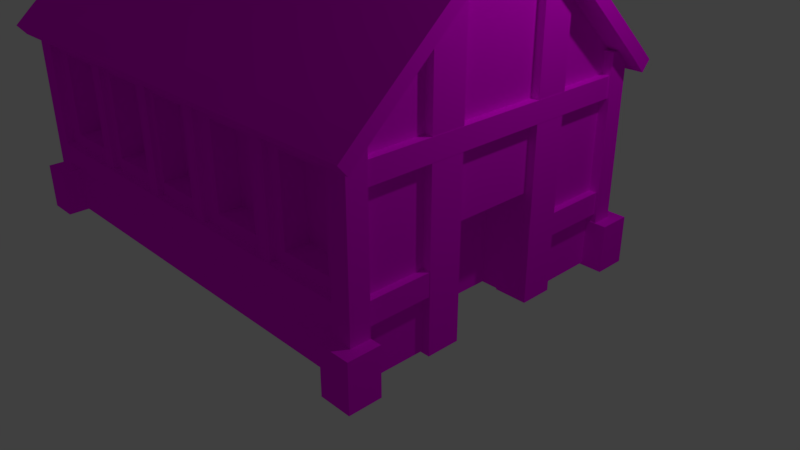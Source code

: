 # Source: townhall.blend  (saved by Blender 2.78.0; exported with 4.5.12 LTS)
import bpy
from mathutils import Matrix  # noqa: F401  (used for matrix-valued properties, if any)

bpy.ops.wm.read_factory_settings(use_empty=True)
scene = bpy.context.scene
scene.name = 'Scene'

# ---- collections
col_collection_1 = bpy.data.collections.new('Collection 1'); scene.collection.children.link(col_collection_1)

# ---- images (referenced by path relative to the original .blend; pixels are not part of the script)
import os
ASSET_DIR = os.environ.get("B2B_ASSET_DIR", "")  # directory of the original .blend (textures are referenced by path, not embedded)
HERE = os.path.dirname(os.path.abspath(__file__))  # packed textures are extracted next to this script under _unpacked/

def load_image(name, relpath, width, height, colorspace="sRGB"):
    """Load a texture the original file referenced (path relative to the .blend, or extracted next to this script)."""
    p = next((c for c in (os.path.join(HERE, relpath), os.path.join(ASSET_DIR, relpath)) if relpath and os.path.exists(c)), "")
    if p:
        img = bpy.data.images.load(p, check_existing=True)
        img.name = name
    else:  # same state as the original file: an image datablock whose file is absent (Cycles renders it pink)
        img = bpy.data.images.new(name, width, height)
        img.source = "FILE"
        img.filepath = "//" + (relpath or name)
    img.colorspace_settings.name = colorspace
    return img
img_brown_png = load_image('Brown.png', 'Brown.png', 1024, 1024, 'sRGB')
img_gray_png = load_image('Gray.png', 'Gray.png', 1024, 1024, 'sRGB')
img_orange_light_png = load_image('Orange Light.png', 'Orange Light.png', 1024, 1024, 'sRGB')
img_black_png = load_image('Black.png', 'Black.png', 1024, 1024, 'sRGB')
img_orange_dark_png = load_image('Orange Dark.png', 'Orange Dark.png', 1024, 1024, 'sRGB')

# ---- materials (node trees are filled in below, after node groups)
mat_brown = bpy.data.materials.new('Brown')
mat_brown.alpha_threshold = 0.0
mat_brown.roughness = 0.5
mat_brown.line_color = (0.0, 0.0, 0.0, 1.0)
mat_gray = bpy.data.materials.new('Gray')
mat_gray.alpha_threshold = 0.0
mat_gray.roughness = 0.5
mat_orange_light = bpy.data.materials.new('Orange Light')
mat_orange_light.alpha_threshold = 0.0
mat_orange_light.roughness = 0.5
mat_black = bpy.data.materials.new('Black')
mat_black.alpha_threshold = 0.0
mat_black.roughness = 0.5
mat_orange_dark = bpy.data.materials.new('Orange Dark')
mat_orange_dark.alpha_threshold = 0.0
mat_orange_dark.roughness = 0.5

# ---- material node trees
mat_brown.use_nodes = True; mat_brown.node_tree.nodes.clear()
_N = mat_brown.node_tree.nodes; _L = mat_brown.node_tree.links
n0 = _N.new('ShaderNodeOutputMaterial'); n0.name = 'Material Output'; n0.location = (300, 300)
n1 = _N.new('ShaderNodeBsdfDiffuse'); n1.name = 'Diffuse BSDF'; n1.location = (10, 300)
n2 = _N.new('ShaderNodeTexImage'); n2.name = 'Image Texture'; n2.location = (-180, 300)
n2.width = 140
n2.image = img_brown_png
_L.new(n1.outputs[0], n0.inputs[0])
_L.new(n2.outputs[0], n1.inputs[0])
n0.is_active_output = True
mat_gray.use_nodes = True; mat_gray.node_tree.nodes.clear()
_N = mat_gray.node_tree.nodes; _L = mat_gray.node_tree.links
n0 = _N.new('ShaderNodeOutputMaterial'); n0.name = 'Material Output'; n0.location = (300, 300)
n1 = _N.new('ShaderNodeBsdfDiffuse'); n1.name = 'Diffuse BSDF'; n1.location = (10, 300)
n2 = _N.new('ShaderNodeTexImage'); n2.name = 'Image Texture'; n2.location = (-180, 300)
n2.width = 140
n2.image = img_gray_png
_L.new(n1.outputs[0], n0.inputs[0])
_L.new(n2.outputs[0], n1.inputs[0])
n0.is_active_output = True
mat_orange_light.use_nodes = True; mat_orange_light.node_tree.nodes.clear()
_N = mat_orange_light.node_tree.nodes; _L = mat_orange_light.node_tree.links
n0 = _N.new('ShaderNodeOutputMaterial'); n0.name = 'Material Output'; n0.location = (300, 300)
n1 = _N.new('ShaderNodeBsdfDiffuse'); n1.name = 'Diffuse BSDF'; n1.location = (10, 300)
n2 = _N.new('ShaderNodeTexImage'); n2.name = 'Image Texture'; n2.location = (-180, 300)
n2.width = 140
n2.image = img_orange_light_png
_L.new(n1.outputs[0], n0.inputs[0])
_L.new(n2.outputs[0], n1.inputs[0])
n0.is_active_output = True
mat_black.use_nodes = True; mat_black.node_tree.nodes.clear()
_N = mat_black.node_tree.nodes; _L = mat_black.node_tree.links
n0 = _N.new('ShaderNodeOutputMaterial'); n0.name = 'Material Output'; n0.location = (300, 300)
n1 = _N.new('ShaderNodeBsdfDiffuse'); n1.name = 'Diffuse BSDF'; n1.location = (10, 300)
n2 = _N.new('ShaderNodeTexImage'); n2.name = 'Image Texture'; n2.location = (-180, 300)
n2.width = 140
n2.image = img_black_png
_L.new(n1.outputs[0], n0.inputs[0])
_L.new(n2.outputs[0], n1.inputs[0])
n0.is_active_output = True
mat_orange_dark.use_nodes = True; mat_orange_dark.node_tree.nodes.clear()
_N = mat_orange_dark.node_tree.nodes; _L = mat_orange_dark.node_tree.links
n0 = _N.new('ShaderNodeOutputMaterial'); n0.name = 'Material Output'; n0.location = (300, 300)
n1 = _N.new('ShaderNodeBsdfDiffuse'); n1.name = 'Diffuse BSDF'; n1.location = (10, 300)
n2 = _N.new('ShaderNodeTexImage'); n2.name = 'Image Texture'; n2.location = (-180, 300)
n2.width = 140
n2.image = img_orange_dark_png
_L.new(n1.outputs[0], n0.inputs[0])
_L.new(n2.outputs[0], n1.inputs[0])
n0.is_active_output = True

# ---- world
world_world = bpy.data.worlds.new('World'); scene.world = world_world
world_world.color = (0.05088, 0.05088, 0.05088)
world_world.use_sun_shadow = False
world_world.sun_shadow_jitter_overblur = 0.0
world_world.cycles.sampling_method = 'MANUAL'

# ---- cameras
cam_camera = bpy.data.cameras.new('Camera')
cam_camera.clip_end = 100.0
cam_camera.lens = 35.0
cam_camera.sensor_width = 32.0
cam_camera.sensor_height = 18.0
cam_camera.ortho_scale = 7.314
cam_camera.dof.focus_distance = 0.0

# ---- lights
light_lamp = bpy.data.lights.new('Lamp', 'POINT')
light_lamp.transmission_factor = 0.0
light_lamp.cutoff_distance = 30.0
light_lamp.energy = 100.0
light_lamp.shadow_buffer_clip_start = 1.001
light_lamp.shadow_soft_size = 0.1
light_lamp.shadow_maximum_resolution = 0.006
light_lamp.use_absolute_resolution = True

# ---- meshes
me_cube = bpy.data.meshes.new('Cube')
me_cube.from_pydata([(-0.119, -0.8421, 0.5746), (-0.119, -0.8421, 1.137), (0.2378, -0.8421, 0.5746), (0.2378, -0.8421, 1.137), (0.493, -0.8421, 0.5746), (0.493, -0.8421, 1.137), (0.8498, -0.8421, 0.5746), (0.8498, -0.8421, 1.137), (-0.7142, -0.8421, 0.5746), (-0.7142, -0.8421, 1.137), (-0.3575, -0.8421, 0.5746), (-0.3575, -0.8421, 1.137), (-1.246, -0.8421, 0.5746), (-1.246, -0.8421, 1.137), (-0.8889, -0.8421, 0.5746), (-0.8889, -0.8421, 1.137), (-1.841, -0.8421, 0.5746), (-1.841, -0.8421, 1.137), (-1.484, -0.8421, 0.5746), (-1.484, -0.8421, 1.137), (-0.119, 0.8298, 0.5746), (-0.119, 0.8298, 1.137), (0.2378, 0.8298, 0.5746), (0.2378, 0.8298, 1.137), (0.493, 0.8298, 0.5746), (0.493, 0.8298, 1.137), (0.8498, 0.8298, 0.5746), (0.8498, 0.8298, 1.137), (-0.7142, 0.8298, 0.5746), (-0.7142, 0.8298, 1.137), (-0.3575, 0.8298, 0.5746), (-0.3575, 0.8298, 1.137), (-1.246, 0.8298, 0.5746), (-1.246, 0.8298, 1.137), (-0.8889, 0.8298, 0.5746), (-0.8889, 0.8298, 1.137), (-1.841, 0.8298, 0.5746), (-1.841, 0.8298, 1.137), (-1.484, 0.8298, 0.5746), (-1.484, 0.8298, 1.137), (1.0, 1.0, -0.01191), (1.0, -1.0, -0.01191), (-2.01, -1.0, -0.01191), (-2.01, 1.0, -0.01191), (1.0, 1.0, 1.333), (1.0, -1.0, 1.333), (-2.01, -1.0, 1.333), (-2.01, 1.0, 1.333), (1.0, 0.0765, 2.163), (1.0, -0.0765, 2.163), (-2.01, 0.0765, 2.163), (-2.01, -0.0765, 2.163), (1.0, 1.052, 1.402), (-2.01, 1.052, 1.402), (1.0, 0.1121, 2.231), (-2.01, 0.1121, 2.231), (1.0, -1.052, 1.402), (-2.01, -1.052, 1.402), (1.0, -0.1121, 2.231), (-2.01, -0.1121, 2.231), (1.0, 0.04454, 2.291), (1.0, -0.04454, 2.291), (-2.01, 0.04454, 2.291), (-2.01, -0.04454, 2.291), (1.0, 0.09696, 2.253), (-2.01, 0.09696, 2.253), (1.0, -0.09696, 2.253), (-2.01, -0.09696, 2.253), (1.0, 0.2864, -0.01404), (1.0, -0.2864, -0.01404), (1.0, 0.2864, 0.6717), (1.0, -0.2864, 0.6717), (1.0, 1.111, 1.228), (-2.01, 1.111, 1.228), (1.0, -1.111, 1.228), (-2.01, -1.111, 1.228), (1.0, 1.169, 1.296), (-2.01, 1.169, 1.296), (1.0, -1.169, 1.296), (-2.01, -1.169, 1.296), (0.724, 0.2864, -0.01404), (0.724, -0.2864, -0.01404), (0.724, 0.2864, 0.6717), (0.724, -0.2864, 0.6717), (0.932, -1.057, -0.02353), (0.932, -1.057, 1.362), (0.932, -0.925, -0.02353), (0.932, -0.925, 1.362), (1.065, -1.057, -0.02353), (1.065, -1.057, 1.362), (1.065, -0.925, -0.02353), (1.065, -0.925, 1.362), (0.932, 0.927, -0.02353), (0.932, 0.927, 1.362), (0.932, 1.059, -0.02353), (0.932, 1.059, 1.362), (1.065, 0.927, -0.02353), (1.065, 0.927, 1.362), (1.065, 1.059, -0.02353), (1.065, 1.059, 1.362), (-2.083, 0.927, -0.02353), (-2.083, 0.927, 1.362), (-2.083, 1.059, -0.02353), (-2.083, 1.059, 1.362), (-1.951, 0.927, -0.02353), (-1.951, 0.927, 1.362), (-1.951, 1.059, -0.02353), (-1.951, 1.059, 1.362), (-2.083, -1.055, -0.02353), (-2.083, -1.055, 1.362), (-2.083, -0.9224, -0.02353), (-2.083, -0.9224, 1.362), (-1.951, -1.055, -0.02353), (-1.951, -1.055, 1.362), (-1.951, -0.9224, -0.02353), (-1.951, -0.9224, 1.362), (-2.083, 0.9443, 0.3504), (-2.083, -0.9371, 0.3504), (-2.083, 0.9443, 0.4829), (-2.083, -0.9371, 0.4829), (-1.951, 0.9443, 0.3504), (-1.951, -0.9371, 0.3504), (-1.951, 0.9443, 0.4829), (-1.951, -0.9371, 0.4829), (-1.976, -1.056, 0.3588), (0.9422, -1.056, 0.3588), (-1.976, -1.056, 0.4913), (0.9422, -1.056, 0.4913), (-1.976, -0.9231, 0.3588), (0.9422, -0.9231, 0.3588), (-1.976, -0.9231, 0.4913), (0.9422, -0.9231, 0.4913), (-1.976, 0.9276, 0.3588), (0.9422, 0.9276, 0.3588), (-1.976, 0.9276, 0.4913), (0.9422, 0.9276, 0.4913), (-1.976, 1.06, 0.3588), (0.9422, 1.06, 0.3588), (-1.976, 1.06, 0.4913), (0.9422, 1.06, 0.4913), (0.3142, 0.9465, 0.3747), (0.3142, 0.9465, 1.352), (0.3142, 1.04, 0.3747), (0.3142, 1.04, 1.352), (0.4077, 0.9465, 0.3747), (0.4077, 0.9465, 1.352), (0.4077, 1.04, 0.3747), (0.4077, 1.04, 1.352), (-0.328, 0.9465, 0.3747), (-0.328, 0.9465, 1.352), (-0.328, 1.04, 0.3747), (-0.328, 1.04, 1.352), (-0.2345, 0.9465, 0.3747), (-0.2345, 0.9465, 1.352), (-0.2345, 1.04, 0.3747), (-0.2345, 1.04, 1.352), (-0.8327, 0.9465, 0.3747), (-0.8327, 0.9465, 1.352), (-0.8327, 1.04, 0.3747), (-0.8327, 1.04, 1.352), (-0.7392, 0.9465, 0.3747), (-0.7392, 0.9465, 1.352), (-0.7392, 1.04, 0.3747), (-0.7392, 1.04, 1.352), (-1.398, 0.9465, 0.3747), (-1.398, 0.9465, 1.352), (-1.398, 1.04, 0.3747), (-1.398, 1.04, 1.352), (-1.304, 0.9465, 0.3747), (-1.304, 0.9465, 1.352), (-1.304, 1.04, 0.3747), (-1.304, 1.04, 1.352), (0.3142, -1.037, 0.3747), (0.3142, -1.037, 1.352), (0.3142, -0.9432, 0.3747), (0.3142, -0.9432, 1.352), (0.4077, -1.037, 0.3747), (0.4077, -1.037, 1.352), (0.4077, -0.9432, 0.3747), (0.4077, -0.9432, 1.352), (-0.328, -1.037, 0.3747), (-0.328, -1.037, 1.352), (-0.328, -0.9432, 0.3747), (-0.328, -0.9432, 1.352), (-0.2345, -1.037, 0.3747), (-0.2345, -1.037, 1.352), (-0.2345, -0.9432, 0.3747), (-0.2345, -0.9432, 1.352), (-0.8327, -1.037, 0.3747), (-0.8327, -1.037, 1.352), (-0.8327, -0.9432, 0.3747), (-0.8327, -0.9432, 1.352), (-0.7392, -1.037, 0.3747), (-0.7392, -1.037, 1.352), (-0.7392, -0.9432, 0.3747), (-0.7392, -0.9432, 1.352), (-1.398, -1.037, 0.3747), (-1.398, -1.037, 1.352), (-1.398, -0.9432, 0.3747), (-1.398, -0.9432, 1.352), (-1.304, -1.037, 0.3747), (-1.304, -1.037, 1.352), (-1.304, -0.9432, 0.3747), (-1.304, -0.9432, 1.352), (1.151, 0.0765, 2.163), (1.151, -0.0765, 2.163), (1.151, -0.1121, 2.231), (1.151, -0.09696, 2.253), (1.151, 1.0, 1.333), (1.151, -1.0, 1.333), (1.151, 0.1121, 2.231), (1.151, 1.052, 1.402), (1.151, -1.052, 1.402), (1.151, 0.04454, 2.291), (1.151, -0.04454, 2.291), (1.151, 0.09696, 2.253), (1.151, 1.169, 1.296), (1.151, 1.111, 1.228), (1.151, -1.169, 1.296), (1.151, -1.111, 1.228), (-2.161, -0.09696, 2.253), (-2.161, -0.1121, 2.231), (-2.161, -0.0765, 2.163), (-2.161, 0.0765, 2.163), (-2.161, 1.0, 1.333), (-2.161, -1.0, 1.333), (-2.161, 1.052, 1.402), (-2.161, 0.1121, 2.231), (-2.161, -1.052, 1.402), (-2.161, -0.04454, 2.291), (-2.161, 0.04454, 2.291), (-2.161, 0.09696, 2.253), (-2.161, 1.111, 1.228), (-2.161, 1.169, 1.296), (-2.161, -1.169, 1.296), (-2.161, -1.111, 1.228), (-0.8889, 1.0, 0.5746), (-1.246, 1.0, 0.5746), (-1.484, 1.0, 1.137), (-1.841, 1.0, 1.137), (-0.3575, 1.0, 0.5746), (-0.3575, 1.0, 0.8684), (-0.3575, 1.0, 1.137), (-0.7142, 1.0, 0.5746), (-1.484, 1.0, 0.5746), (-1.841, 1.0, 0.5746), (-0.7142, 1.0, 1.137), (-0.8889, 1.0, 1.137), (-1.246, 1.0, 1.137), (-1.841, 1.0, 0.8427), (-1.841, -1.0, 0.5746), (-1.484, -1.0, 0.5746), (-0.8889, -1.0, 1.137), (-0.7142, -1.0, 1.137), (-0.7142, -1.0, 0.7542), (-0.7142, -1.0, 0.5746), (-0.8889, -1.0, 0.8233), (-0.8889, -1.0, 0.5746), (-1.246, -1.0, 0.5746), (-1.246, -1.0, 1.137), (-1.484, -1.0, 1.137), (-1.841, -1.0, 1.137), (-1.841, -1.0, 0.8878), (-0.3575, -1.0, 0.5746), (-0.3575, -1.0, 1.137), (-0.119, 1.0, 1.137), (-0.119, 1.0, 0.8427), (-0.119, 1.0, 0.5746), (0.2378, 1.0, 0.5746), (0.2378, 1.0, 1.137), (-0.119, -1.0, 0.5746), (-0.119, -1.0, 1.137), (0.2378, -1.0, 1.137), (0.2378, -1.0, 0.8233), (0.2378, -1.0, 0.5746), (0.493, 1.0, 0.5746), (0.493, 1.0, 1.137), (0.8498, 1.0, 1.137), (0.493, -1.0, 1.137), (0.493, -1.0, 0.8878), (0.493, -1.0, 0.5746), (0.8498, -1.0, 1.137), (0.8498, -1.0, 0.5746), (0.8498, 1.0, 0.5746), (0.926, -1.138, -0.02591), (0.926, -1.138, 0.2888), (0.926, -0.925, -0.02591), (0.926, -0.925, 0.2888), (1.139, -1.138, -0.02591), (1.139, -1.138, 0.2888), (1.139, -0.925, -0.02591), (1.139, -0.925, 0.2888), (0.926, 0.9237, -0.02591), (0.926, 0.9237, 0.2888), (0.926, 1.137, -0.02591), (0.926, 1.137, 0.2888), (1.139, 0.9237, -0.02591), (1.139, 0.9237, 0.2888), (1.139, 1.137, -0.02591), (1.139, 1.137, 0.2888), (-2.154, 0.9237, -0.02591), (-2.154, 0.9237, 0.2888), (-2.154, 1.137, -0.02591), (-2.154, 1.137, 0.2888), (-1.941, 0.9237, -0.02591), (-1.941, 0.9237, 0.2888), (-1.941, 1.137, -0.02591), (-1.941, 1.137, 0.2888), (-2.154, -1.132, -0.02591), (-2.154, -1.132, 0.2888), (-2.154, -0.9189, -0.02591), (-2.154, -0.9189, 0.2888), (-1.941, -1.132, -0.02591), (-1.941, -1.132, 0.2888), (-1.941, -0.9189, -0.02591), (-1.941, -0.9189, 0.2888), (-1.054, 0.756, 1.663), (-1.509, 0.756, 1.663), (-1.054, 0.3572, 2.012), (-1.509, 0.3572, 2.012), (-1.054, 0.756, 2.314), (-1.509, 0.756, 2.314), (-1.054, 0.3572, 2.321), (-1.509, 0.3572, 2.321), (-0.9834, 0.8181, 2.313), (-1.58, 0.8181, 2.313), (-0.9834, 0.295, 2.322), (-1.58, 0.295, 2.322), (-0.9834, 0.8208, 2.459), (-1.58, 0.8208, 2.459), (-0.9834, 0.2978, 2.468), (-1.58, 0.2978, 2.468), (-1.124, 0.6974, 2.461), (-1.439, 0.6974, 2.461), (-1.124, 0.4212, 2.466), (-1.439, 0.4212, 2.466), (-1.124, 0.689, 2.008), (-1.439, 0.689, 2.008), (-1.124, 0.4128, 2.013), (-1.439, 0.4128, 2.013), (0.8936, -0.9738, 1.09), (0.8936, -0.9738, 1.224), (0.8936, 0.9789, 1.09), (0.8936, 0.9789, 1.224), (1.053, -0.9738, 1.09), (1.053, -0.9738, 1.224), (1.053, 0.9789, 1.09), (1.053, 0.9789, 1.224), (-2.069, -0.9738, 1.09), (-2.069, -0.9738, 1.224), (-2.069, 0.9789, 1.09), (-2.069, 0.9789, 1.224), (-1.909, -0.9738, 1.09), (-1.909, -0.9738, 1.224), (-1.909, 0.9789, 1.09), (-1.909, 0.9789, 1.224), (0.8331, -0.5065, -0.02429), (0.8331, -0.5065, 1.799), (0.8331, -0.2876, -0.02429), (0.8331, -0.2876, 1.985), (1.052, -0.5065, -0.02429), (1.052, -0.5065, 1.799), (1.052, -0.2876, -0.02429), (1.052, -0.2876, 1.985), (0.8331, 0.2893, -0.02429), (0.8331, 0.2893, 1.991), (0.8331, 0.5082, -0.02429), (0.8331, 0.5082, 1.841), (1.052, 0.2893, -0.02429), (1.052, 0.2893, 1.991), (1.052, 0.5082, -0.02429), (1.052, 0.5082, 1.841), (-0.5052, -1.0, -0.01191), (0.8706, -1.0, 0.4934), (-0.8327, -1.037, 0.51), (0.3142, -1.037, 0.511), (-0.2345, -1.037, 0.5105), (-0.328, -1.037, 0.5105), (-0.7392, -1.037, 0.5101), (0.4077, -1.037, 0.5111), (-1.141, -1.0, 0.4917), (-1.304, -1.037, 0.5048), (-1.398, -1.037, 0.5048), (-1.95, -1.0, 0.4918), (-2.01, -0.9166, 0.4702), (-2.01, 0.91, 0.4702), (0.8694, 1.0, 0.4852), (-1.398, 1.04, 0.5122), (-0.328, 1.04, 0.5123), (-1.304, 1.04, 0.5122), (-0.2345, 1.04, 0.5124), (-0.8327, 1.04, 0.5123), (0.3142, 1.04, 0.5124), (-0.7392, 1.04, 0.5123), (0.4077, 1.04, 0.5124), (-1.945, 1.0, 0.4848), (0.8675, 1.0, 0.4892), (0.9313, 1.0, 0.4894), (0.9033, -0.9524, 0.3458), (0.9033, -0.9524, 0.491), (0.9033, -0.2877, 0.3458), (0.9033, -0.2877, 0.491), (1.049, -0.9524, 0.3458), (1.049, -0.9524, 0.491), (1.049, -0.2877, 0.3458), (1.049, -0.2877, 0.491), (0.9033, 0.2873, 0.3458), (0.9033, 0.2873, 0.491), (0.9033, 0.952, 0.3458), (0.9033, 0.952, 0.491), (1.049, 0.2873, 0.3458), (1.049, 0.2873, 0.491), (1.049, 0.952, 0.3458), (1.049, 0.952, 0.491), (-2.07, -0.4163, -0.02429), (-2.07, -0.4163, 1.887), (-2.07, -0.2139, -0.02429), (-2.07, -0.2139, 2.117), (-1.851, -0.4163, -0.02429), (-1.851, -0.4163, 1.887), (-1.851, -0.2139, -0.02429), (-1.851, -0.2139, 2.117), (-2.07, 0.2133, -0.02429), (-2.07, 0.2133, 2.114), (-2.07, 0.411, -0.02429), (-2.07, 0.411, 1.94), (-1.851, 0.2133, -0.02429), (-1.851, 0.2133, 2.114), (-1.851, 0.411, -0.02429), (-1.851, 0.411, 1.94), (-2.07, 0.411, 0.5056), (-2.07, -0.4163, 0.5056), (-2.07, -0.2139, 0.5056), (-2.07, 0.2133, 0.5056), (1.0, -0.5085, 0.495), (1.0, -0.9209, 0.4925), (1.0, 0.5115, 0.4881), (1.0, 0.9241, 0.4862)], [(132, 360), (133, 358)], [(0, 2, 3, 1), (2, 274, 273, 272, 3), (0, 270, 274, 2), (3, 272, 271, 1), (4, 6, 7, 5), (6, 282, 281, 7), (4, 280, 282, 6), (7, 281, 278, 5), (8, 10, 11, 9), (10, 263, 264, 11), (8, 255, 263, 10), (11, 264, 253, 9), (12, 14, 15, 13), (14, 257, 256, 252, 15), (12, 258, 257, 14), (15, 252, 259, 13), (16, 18, 19, 17), (18, 251, 260, 19), (16, 250, 251, 18), (19, 260, 261, 17), (20, 267, 266, 265, 21), (22, 20, 21, 23), (24, 275, 276, 25), (26, 24, 25, 27), (28, 243, 246, 29), (30, 28, 29, 31), (32, 237, 248, 33), (34, 32, 33, 35), (36, 245, 249, 239, 37), (38, 36, 37, 39), (53, 52, 76, 77), (44, 45, 71, 70), (41, 45, 46, 262, 261, 260, 251, 258, 259, 252, 256, 254, 253, 264, 263, 270, 271, 272, 273, 279, 278, 281, 282, 373), (42, 46, 47, 43, 385, 384), (44, 40, 397, 396, 283, 277, 276, 275, 268, 269, 265, 266, 241, 242, 246, 247, 248, 238, 239, 249, 47), (51, 46, 225, 222), (74, 45, 209, 219), (45, 44, 48, 49), (47, 46, 51, 50), (53, 55, 319, 317), (62, 65, 231, 230), (72, 76, 216, 217), (45, 49, 205, 209), (57, 56, 58, 59), (59, 58, 66, 67), (44, 47, 73, 72), (53, 77, 233, 226), (60, 62, 63, 61), (62, 60, 64, 65), (61, 63, 67, 66), (76, 52, 211, 216), (48, 44, 208, 204), (54, 55, 65, 64), (77, 73, 232, 233), (63, 62, 230, 229), (70, 71, 83, 82), (45, 41, 435, 434, 71), (40, 437, 436, 70, 68), (72, 73, 77, 76), (75, 74, 78, 79), (54, 64, 215, 210), (46, 45, 74, 75), (56, 57, 79, 78), (57, 59, 221, 228), (47, 50, 223, 224), (44, 72, 217, 208), (80, 82, 83, 81), (68, 70, 82, 80), (71, 69, 81, 83), (84, 85, 87, 86), (86, 87, 91, 90), (90, 91, 89, 88), (88, 89, 85, 84), (86, 90, 88, 84), (91, 87, 85, 89), (92, 93, 95, 94), (94, 95, 99, 98), (98, 99, 97, 96), (96, 97, 93, 92), (94, 98, 96, 92), (99, 95, 93, 97), (100, 101, 103, 102), (102, 103, 107, 106), (106, 107, 105, 104), (104, 105, 101, 100), (102, 106, 104, 100), (107, 103, 101, 105), (108, 109, 111, 110), (110, 111, 115, 114), (114, 115, 113, 112), (112, 113, 109, 108), (110, 114, 112, 108), (115, 111, 109, 113), (116, 117, 119, 118), (118, 119, 123, 122), (122, 123, 121, 120), (120, 121, 117, 116), (118, 122, 120, 116), (123, 119, 117, 121), (124, 125, 127, 126), (126, 127, 131, 130), (130, 131, 129, 128), (128, 129, 125, 124), (126, 130, 128, 124), (131, 127, 125, 129), (132, 133, 135, 134), (134, 135, 139, 138), (138, 139, 137, 136), (136, 137, 133, 132), (134, 138, 136, 132), (139, 135, 133, 137), (140, 141, 143, 392, 142), (142, 392, 394, 146), (146, 394, 147, 145, 144), (144, 145, 141, 140), (142, 146, 144, 140), (147, 143, 141, 145), (148, 149, 151, 388, 150), (150, 388, 390, 154), (154, 390, 155, 153, 152), (152, 153, 149, 148), (150, 154, 152, 148), (155, 151, 149, 153), (156, 157, 159, 391, 158), (158, 391, 393, 162), (162, 393, 163, 161, 160), (160, 161, 157, 156), (158, 162, 160, 156), (163, 159, 157, 161), (164, 165, 167, 387, 166), (166, 387, 389, 170), (170, 389, 171, 169, 168), (168, 169, 165, 164), (166, 170, 168, 164), (171, 167, 165, 169), (172, 375, 173, 175, 174), (174, 175, 179, 178), (178, 179, 177, 379, 176), (176, 379, 375, 172), (174, 178, 176, 172), (179, 175, 173, 177), (180, 377, 181, 183, 182), (182, 183, 187, 186), (186, 187, 185, 376, 184), (184, 376, 377, 180), (182, 186, 184, 180), (187, 183, 181, 185), (188, 374, 189, 191, 190), (190, 191, 195, 194), (194, 195, 193, 378, 192), (192, 378, 374, 188), (190, 194, 192, 188), (195, 191, 189, 193), (196, 382, 197, 199, 198), (198, 199, 203, 202), (202, 203, 201, 381, 200), (200, 381, 382, 196), (198, 202, 200, 196), (203, 199, 197, 201), (209, 205, 206, 212), (204, 208, 211, 210), (204, 210, 215, 213), (205, 204, 213, 214), (206, 205, 214, 207), (211, 208, 217, 216), (209, 212, 218, 219), (49, 48, 204, 205), (64, 60, 213, 215), (78, 74, 219, 218), (60, 61, 214, 213), (66, 58, 206, 207), (61, 66, 207, 214), (56, 78, 218, 212), (58, 56, 212, 206), (52, 54, 210, 211), (222, 221, 220, 229), (224, 223, 227, 226), (222, 225, 228, 221), (223, 222, 229, 230), (227, 223, 230, 231), (228, 225, 235, 234), (224, 226, 233, 232), (46, 75, 235, 225), (59, 67, 220, 221), (65, 55, 227, 231), (79, 57, 228, 234), (75, 79, 234, 235), (55, 53, 226, 227), (50, 51, 222, 223), (73, 47, 224, 232), (67, 63, 229, 220), (267, 20, 22, 268), (242, 31, 29, 246), (250, 16, 17, 261, 262), (280, 4, 5, 278, 279), (268, 22, 23, 269), (247, 35, 33, 248), (258, 12, 13, 259), (47, 249, 245, 244, 238, 248, 237, 236, 247, 246, 243, 240, 241, 266, 267, 268, 275, 283, 396, 386, 395, 43), (282, 280, 279, 273, 274, 270, 263, 255, 254, 256, 257, 258, 251, 250, 262, 46, 42, 383, 380, 373), (238, 39, 37, 239), (255, 8, 9, 253, 254), (244, 38, 39, 238), (245, 36, 38, 244), (283, 26, 27, 277), (269, 23, 21, 265), (270, 0, 1, 271), (277, 27, 25, 276), (240, 30, 31, 242, 241), (243, 28, 30, 240), (275, 24, 26, 283), (237, 32, 34, 236), (236, 34, 35, 247), (284, 285, 287, 286), (286, 287, 291, 290), (290, 291, 289, 288), (288, 289, 285, 284), (286, 290, 288, 284), (291, 287, 285, 289), (292, 293, 295, 294), (294, 295, 299, 298), (298, 299, 297, 296), (296, 297, 293, 292), (294, 298, 296, 292), (299, 295, 293, 297), (300, 301, 303, 302), (302, 303, 307, 306), (306, 307, 305, 304), (304, 305, 301, 300), (302, 306, 304, 300), (307, 303, 301, 305), (308, 309, 311, 310), (310, 311, 315, 314), (314, 315, 313, 312), (312, 313, 309, 308), (310, 314, 312, 308), (315, 311, 309, 313), (317, 319, 323, 321), (52, 53, 317, 316), (54, 52, 316, 318), (55, 54, 318, 319), (322, 320, 324, 326), (316, 317, 321, 320), (318, 316, 320, 322), (319, 318, 322, 323), (325, 327, 331, 329), (323, 322, 326, 327), (321, 323, 327, 325), (320, 321, 325, 324), (328, 329, 333, 332), (324, 325, 329, 328), (326, 324, 328, 330), (327, 326, 330, 331), (334, 332, 336, 338), (330, 328, 332, 334), (331, 330, 334, 335), (329, 331, 335, 333), (336, 337, 339, 338), (335, 334, 338, 339), (333, 335, 339, 337), (332, 333, 337, 336), (340, 341, 343, 342), (342, 343, 347, 346), (346, 347, 345, 344), (344, 345, 341, 340), (342, 346, 344, 340), (347, 343, 341, 345), (348, 349, 351, 350), (350, 351, 355, 354), (354, 355, 353, 352), (352, 353, 349, 348), (350, 354, 352, 348), (355, 351, 349, 353), (356, 357, 359, 358), (358, 359, 363, 362), (362, 363, 361, 360), (360, 361, 357, 356), (358, 362, 360, 356), (363, 359, 357, 361), (364, 365, 367, 366), (366, 367, 371, 370), (370, 371, 369, 368), (368, 369, 365, 364), (366, 370, 368, 364), (371, 367, 365, 369), (374, 378, 193, 189), (377, 376, 185, 181), (373, 380, 42, 372, 41), (375, 379, 177, 173), (382, 381, 201, 197), (380, 383, 42), (384, 385, 43, 42), (389, 387, 167, 171), (43, 395, 386, 40), (393, 391, 159, 163), (390, 388, 151, 155), (394, 392, 143, 147), (396, 397, 40, 386), (398, 399, 401, 400), (400, 401, 405, 404), (404, 405, 403, 402), (402, 403, 399, 398), (400, 404, 402, 398), (405, 401, 399, 403), (406, 407, 409, 408), (408, 409, 413, 412), (412, 413, 411, 410), (410, 411, 407, 406), (408, 412, 410, 406), (413, 409, 407, 411), (414, 431, 432, 416), (416, 432, 417, 421, 420), (420, 421, 419, 418), (418, 419, 415, 431, 414), (416, 420, 418, 414), (421, 417, 415, 419), (422, 433, 430, 424), (424, 430, 425, 429, 428), (428, 429, 427, 426), (426, 427, 423, 433, 422), (424, 428, 426, 422), (429, 425, 423, 427), (432, 431, 415, 417), (430, 433, 423, 425), (71, 434, 435, 41, 69), (70, 436, 437, 40, 44), (40, 68, 80, 81, 69, 41, 372, 42, 43)])
me_cube.polygons.foreach_set('material_index', [3, 2, 2, 2, 3, 2, 2, 2, 3, 2, 2, 2, 3, 2, 2, 2, 3, 2, 2, 2, 2, 3, 2, 3, 2, 3, 2, 3, 2, 3, 4, 2, 2, 2, 2, 4, 4, 2, 2, 4, 4, 4, 4, 4, 4, 4, 4, 4, 4, 4, 4, 4, 4, 4, 4, 0, 2, 1, 4, 4, 4, 4, 4, 4, 4, 4, 3, 0, 0, 0, 0, 0, 0, 0, 0, 0, 0, 0, 0, 0, 0, 0, 0, 0, 0, 0, 0, 0, 0, 0, 0, 0, 0, 0, 0, 0, 0, 0, 0, 0, 0, 0, 0, 0, 0, 0, 0, 0, 0, 0, 0, 0, 0, 0, 0, 0, 0, 0, 0, 0, 0, 0, 0, 0, 0, 0, 0, 0, 0, 0, 0, 0, 0, 0, 0, 0, 0, 0, 0, 0, 0, 0, 0, 0, 0, 0, 0, 0, 0, 0, 0, 0, 0, 0, 0, 0, 0, 0, 0, 4, 4, 4, 4, 4, 4, 4, 4, 4, 4, 4, 4, 4, 4, 4, 4, 4, 4, 4, 4, 4, 4, 4, 4, 4, 4, 4, 4, 4, 4, 4, 4, 2, 2, 2, 2, 2, 2, 2, 2, 2, 2, 2, 2, 2, 2, 2, 2, 2, 2, 2, 2, 2, 2, 1, 1, 1, 1, 1, 1, 1, 1, 1, 1, 1, 1, 1, 1, 1, 1, 1, 1, 1, 1, 1, 1, 1, 1, 1, 4, 4, 4, 1, 1, 1, 1, 1, 1, 1, 1, 1, 1, 1, 1, 1, 1, 1, 1, 1, 1, 1, 1, 0, 0, 0, 0, 0, 0, 0, 0, 0, 0, 0, 0, 0, 0, 0, 0, 0, 0, 0, 0, 0, 0, 0, 0, 0, 0, 1, 0, 0, 1, 1, 0, 1, 0, 0, 0, 1, 0, 0, 0, 0, 0, 0, 0, 0, 0, 0, 0, 0, 0, 0, 0, 0, 0, 0, 0, 0, 0, 0, 0, 0, 0, 0, 1, 2, 1])
me_cube.materials.append(mat_brown)
me_cube.materials.append(mat_gray)
me_cube.materials.append(mat_orange_light)
me_cube.materials.append(mat_black)
me_cube.materials.append(mat_orange_dark)
me_cube.materials.append(None)
me_cube.use_remesh_preserve_volume = False
me_cube.use_remesh_preserve_attributes = False
me_cube.use_mirror_vertex_groups = False
me_cube.update()

# ---- objects
ob_cube = bpy.data.objects.new('Cube', me_cube)
ob_lamp = bpy.data.objects.new('Lamp', light_lamp)
ob_camera = bpy.data.objects.new('Camera', cam_camera)

# ---- transforms, parenting, visibility, modifiers, constraints
ob_cube.location = (0.0, 0.0, 0.0)
ob_cube.scale = (1.987, 1.987, 1.987)
ob_cube.lock_rotations_4d = False
ob_cube.empty_display_type = 'ARROWS'
ob_cube.lineart.crease_threshold = 0.0
ob_lamp.location = (4.076, 1.005, 5.904)
ob_lamp.rotation_euler = (0.6503, 0.05522, 1.866)
ob_lamp.lock_rotations_4d = False
ob_lamp.empty_display_type = 'ARROWS'
ob_lamp.color = (0.0, 0.0, 0.0, 0.0)
ob_lamp.lineart.crease_threshold = 0.0
ob_camera.location = (7.481, -6.508, 5.344)
ob_camera.rotation_euler = (1.109, 0.0, 0.8149)
ob_camera.lock_rotations_4d = False
ob_camera.empty_display_type = 'ARROWS'
ob_camera.color = (0.0, 0.0, 0.0, 0.0)
ob_camera.display_type = 'WIRE'
ob_camera.lineart.crease_threshold = 0.0

# ---- collection membership
col_collection_1.objects.link(ob_cube)
col_collection_1.objects.link(ob_lamp)
col_collection_1.objects.link(ob_camera)

# ---- scene / render settings (as saved in the file)
scene.camera = ob_camera
scene.frame_start = 1; scene.frame_end = 250; scene.frame_set(1)
scene.render.engine = 'CYCLES'
scene.render.resolution_percentage = 50
scene.render.dither_intensity = 0.0
scene.cycles.use_denoising = False
scene.cycles.samples = 128
scene.cycles.sampling_pattern = 'TABULATED_SOBOL'
scene.cycles.light_sampling_threshold = 0.0
scene.cycles.use_adaptive_sampling = False
scene.cycles.use_light_tree = False
scene.cycles.blur_glossy = 0.0
scene.cycles.sample_clamp_indirect = 0.0
scene.view_settings.view_transform = 'Standard'
bpy.context.view_layer.update()
